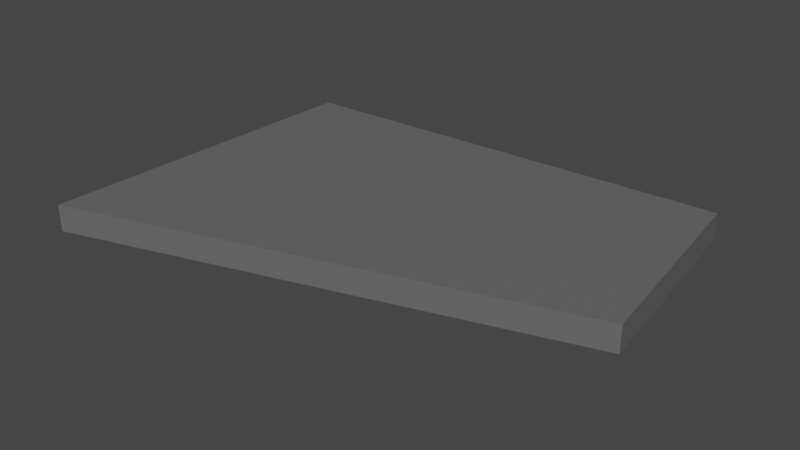 # Source: d13_armadura_cqvc10.blend  (saved by Blender 3.4.6; exported with 4.5.12 LTS)
import bpy
from mathutils import Matrix  # noqa: F401  (used for matrix-valued properties, if any)

bpy.ops.wm.read_factory_settings(use_empty=True)
scene = bpy.context.scene
scene.name = 'Scene'

# ---- collections
col_terreno_caverna = bpy.data.collections.new('terreno caverna'); scene.collection.children.link(col_terreno_caverna)

# ---- materials (node trees are filled in below, after node groups)
mat_caverna = bpy.data.materials.new('caverna')
mat_caverna.use_transparent_shadow = False

# ---- material node trees
mat_caverna.use_nodes = True; mat_caverna.node_tree.nodes.clear()
_N = mat_caverna.node_tree.nodes; _L = mat_caverna.node_tree.links
n0 = _N.new('ShaderNodeBsdfPrincipled'); n0.name = 'Principled BSDF'; n0.location = (10, 300)
n0.distribution = 'GGX'
n0.subsurface_method = 'RANDOM_WALK_SKIN'
n0.inputs[0].default_value = (0.1329, 0.1329, 0.1329, 1.0)
n0.inputs[3].default_value = 1.45
n0.inputs[27].default_value = (0.0, 0.0, 0.0, 1.0)
n0.inputs[28].default_value = 1.0
n1 = _N.new('ShaderNodeOutputMaterial'); n1.name = 'Material Output'; n1.location = (300, 300)
_L.new(n0.outputs[0], n1.inputs[0])
n1.is_active_output = True

# ---- world
world_world = bpy.data.worlds.new('World'); scene.world = world_world
world_world.use_nodes = True; world_world.node_tree.nodes.clear()
_N = world_world.node_tree.nodes; _L = world_world.node_tree.links
n0 = _N.new('ShaderNodeOutputWorld'); n0.name = 'World Output'; n0.location = (300, 300)
n1 = _N.new('ShaderNodeBackground'); n1.name = 'Background'; n1.location = (10, 300)
n1.inputs[0].default_value = (0.05088, 0.05088, 0.05088, 1.0)
_L.new(n1.outputs[0], n0.inputs[0])
n0.is_active_output = True
world_world.color = (0.05088, 0.05088, 0.05088)
world_world.use_sun_shadow = False
world_world.sun_shadow_jitter_overblur = 0.0

# ---- meshes
me_cube_034 = bpy.data.meshes.new('Cube.034')
me_cube_034.from_pydata([(9.921, -2.621, 0.5259), (8.82, 5.953, 0.5259), (-9.579, -8.498, 0.5259), (-9.162, 5.165, 0.5259), (9.921, -2.621, -0.5259), (8.82, 5.953, -0.5259), (-9.162, 5.165, -0.5259), (-9.579, -8.498, -0.5259)], [], [(1, 3, 2, 0), (5, 4, 7, 6), (2, 7, 4, 0), (1, 5, 6, 3), (3, 6, 7, 2), (0, 4, 5, 1)])
_uv = me_cube_034.uv_layers.new(name='UVMap')
_uv.uv.foreach_set('vector', [0.3914, 0.75, 0.269, 0.75, 0.2677, 0.75, 0.3953, 0.75, 0.3914, 0.75, 0.3953, 0.75, 0.2677, 0.75, 0.269, 0.75, 0.2677, 0.75, 0.2677, 0.75, 0.3953, 0.75, 0.3953, 0.75, 0.3914, 0.75, 0.3914, 0.75, 0.269, 0.75, 0.269, 0.75, 0.269, 0.75, 0.269, 0.75, 0.2677, 0.75, 0.2677, 0.75, 0.3953, 0.75, 0.3953, 0.75, 0.3914, 0.75, 0.3914, 0.75])
me_cube_034.materials.append(mat_caverna)
me_cube_034.update()
arm_armature_033 = bpy.data.armatures.new('Armature.033')  # bones are not reproduced

# ---- objects
ob_d13_armadura_cqvc10 = bpy.data.objects.new('d13 armadura cqvc10', arm_armature_033)
ob_ch_o_que_vai_cair_10 = bpy.data.objects.new('chão que vai cair 10', me_cube_034)

# ---- transforms, parenting, visibility, modifiers, constraints
ob_d13_armadura_cqvc10.location = (108.9, -1008.0, -9.228)
ob_d13_armadura_cqvc10.scale = (2.379, 2.379, 2.379)
ob_ch_o_que_vai_cair_10.parent = ob_d13_armadura_cqvc10
ob_ch_o_que_vai_cair_10.matrix_parent_inverse = Matrix(((0.4204, -0.0, -0.0, -45.78), (-0.0, 0.4204, 0.0, 423.8), (-0.0, -0.0, 0.4204, 3.879), (-0.0, 0.0, -0.0, 1.0)))
ob_ch_o_que_vai_cair_10.location = (107.5, -1009.0, -8.11)
_vg = ob_ch_o_que_vai_cair_10.vertex_groups.new(name='Bone')
_vg.add([0, 1, 2, 3, 4, 5, 6, 7], 1.0, 'REPLACE')
_m = ob_ch_o_que_vai_cair_10.modifiers.new('Armature', 'ARMATURE')
_m.object = ob_d13_armadura_cqvc10

# ---- collection membership
col_terreno_caverna.objects.link(ob_d13_armadura_cqvc10)
col_terreno_caverna.objects.link(ob_ch_o_que_vai_cair_10)

# ---- scene / render settings (as saved in the file)
scene.frame_start = 1; scene.frame_end = 90; scene.frame_set(0)
scene.render.engine = 'BLENDER_EEVEE_NEXT'
scene.cycles.sampling_pattern = 'TABULATED_SOBOL'
scene.cycles.use_light_tree = False
scene.view_settings.view_transform = 'Filmic'
bpy.context.view_layer.update()

# ---- added for rendering (the .blend has no active camera and no usable light): camera, sun
cam_auto = bpy.data.cameras.new('AutoCamera')
cam_auto.lens = 50.0
cam_auto.sensor_width = 36.0
cam_auto.clip_end = 1000.0
ob_auto_camera = bpy.data.objects.new('AutoCamera', cam_auto)
scene.collection.objects.link(ob_auto_camera)
ob_auto_camera.location = (130.134, -1036.99, 9.87165)
ob_auto_camera.rotation_euler = (1.09748, -7.21219e-08, 0.694738)
scene.camera = ob_auto_camera
light_auto_sun = bpy.data.lights.new('AutoSun', 'SUN')
light_auto_sun.energy = 3.0
light_auto_sun.angle = 0.0523599
ob_auto_sun = bpy.data.objects.new('AutoSun', light_auto_sun)
scene.collection.objects.link(ob_auto_sun)
ob_auto_sun.rotation_euler = (0.872665, 0.174533, 0.523599)
bpy.context.view_layer.update()
